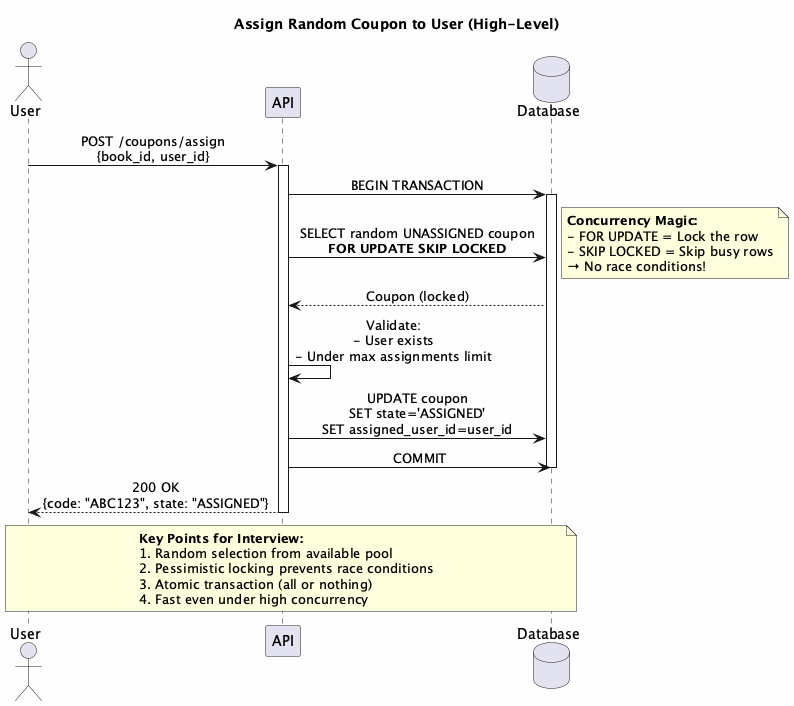

The diagram above was rendered by PlantUML. Its source (embedded in the PNG):
@startuml Assign Random Coupon
skinparam backgroundColor #FEFEFE
skinparam sequenceMessageAlign center

title Assign Random Coupon to User (High-Level)

actor User
participant "API" as API
database "Database" as DB

User -> API : POST /coupons/assign\n{book_id, user_id}
activate API

API -> DB : BEGIN TRANSACTION
activate DB

API -> DB : SELECT random UNASSIGNED coupon\n**FOR UPDATE SKIP LOCKED**
note right
  **Concurrency Magic:**
  - FOR UPDATE = Lock the row
  - SKIP LOCKED = Skip busy rows
  → No race conditions!
end note

DB --> API : Coupon (locked)

API -> API : Validate:\n- User exists\n- Under max assignments limit

API -> DB : UPDATE coupon\nSET state='ASSIGNED'\nSET assigned_user_id=user_id

API -> DB : COMMIT
deactivate DB

API --> User : 200 OK\n{code: "ABC123", state: "ASSIGNED"}
deactivate API

note over User, DB
  **Key Points for Interview:**
  1. Random selection from available pool
  2. Pessimistic locking prevents race conditions
  3. Atomic transaction (all or nothing)
  4. Fast even under high concurrency
end note

@enduml